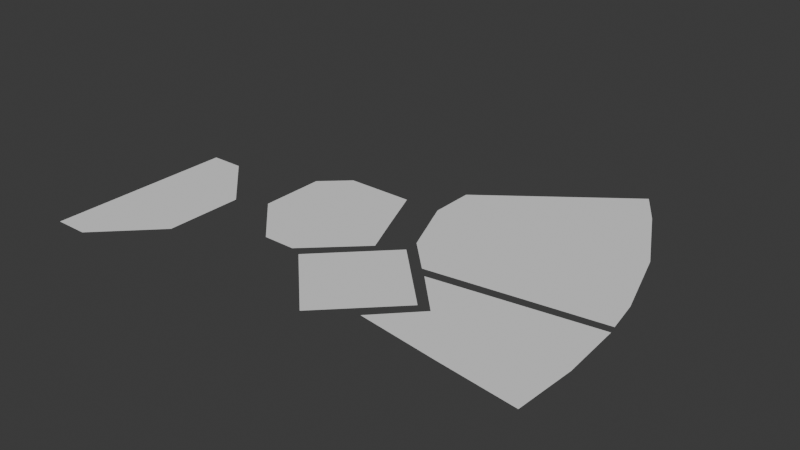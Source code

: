 # Source: JudgeAreas.blend  (saved by Blender 4.2.66; exported with 4.5.12 LTS)
import bpy
from mathutils import Matrix  # noqa: F401  (used for matrix-valued properties, if any)

bpy.ops.wm.read_factory_settings(use_empty=True)
scene = bpy.context.scene
scene.name = 'Scene'

# ---- collections
col_collection = bpy.data.collections.new('Collection'); scene.collection.children.link(col_collection)

# ---- world
world_world = bpy.data.worlds.new('World'); scene.world = world_world
world_world.use_nodes = True; world_world.node_tree.nodes.clear()
_N = world_world.node_tree.nodes; _L = world_world.node_tree.links
n0 = _N.new('ShaderNodeOutputWorld'); n0.name = 'World Output'; n0.location = (300, 300)
n1 = _N.new('ShaderNodeBackground'); n1.name = 'Background'; n1.location = (10, 300)
n1.inputs[0].default_value = (0.05088, 0.05088, 0.05088, 1.0)
_L.new(n1.outputs[0], n0.inputs[0])
n0.is_active_output = True
world_world.color = (0.05088, 0.05088, 0.05088)
world_world.sun_shadow_jitter_overblur = 0.0

# ---- meshes
me_x = bpy.data.meshes.new('平面')
me_x.from_pydata([(0.02997, -0.4803, 0.0), (0.482, -0.1994, 0.0), (0.02997, 0.4795, 0.0), (0.482, 0.2003, 0.0), (0.2003, -0.4803, 0.0), (0.2003, 0.4795, 0.0)], [], [(4, 1, 3, 5), (0, 4, 5, 2)])
_uv = me_x.uv_layers.new(name='UV 贴图')
_uv.uv.foreach_set('vector', [0.5, 0.0, 1.0, 0.0, 1.0, 1.0, 0.5, 1.0, 0.0, 0.0, 0.5, 0.0, 0.5, 1.0, 0.0, 1.0])
me_x.update()
me_001 = bpy.data.meshes.new('平面.001')
me_001.from_pydata([(1.099, -2.847e-09, 0.0), (1.434, -0.3348, 0.0), (1.434, 0.3348, 0.0), (1.769, 2.538e-08, 0.0)], [], [(0, 1, 3, 2)])
_uv = me_001.uv_layers.new(name='UV 贴图')
_uv.uv.foreach_set('vector', [0.0, 0.0, 1.0, 0.0, 1.0, 1.0, 0.0, 1.0])
me_001.update()
me_002 = bpy.data.meshes.new('平面.002')
me_002.from_pydata([(1.643, -0.2044, 0.0), (2.475, -0.3157, 0.0), (1.643, 0.201, 0.0), (2.472, 0.3209, 0.0), (1.838, -0.001664, 0.0), (2.492, 0.0002492, 0.0), (2.067, -0.2636, 0.0), (2.067, 0.2621, 0.0), (2.18, -0.0007072, 0.0)], [], [(8, 5, 3, 7), (6, 1, 5, 8), (0, 6, 8, 4), (4, 8, 7, 2)])
_uv = me_002.uv_layers.new(name='UV 贴图')
_uv.uv.foreach_set('vector', [0.5, 0.5, 1.0, 0.5, 1.0, 1.0, 0.5, 1.0, 0.5, 0.0, 1.0, 0.0, 1.0, 0.5, 0.5, 0.5, 0.0, 0.0, 0.5, 0.0, 0.5, 0.5, 0.0, 0.5, 0.0, 0.5, 0.5, 0.5, 0.5, 1.0, 0.0, 1.0])
me_002.update()
me_003 = bpy.data.meshes.new('平面.003')
me_003.from_pydata([(1.431, 0.4104, 0.0), (2.463, 0.3639, 0.0), (1.301, 0.7278, 0.0), (2.005, 1.479, 0.0), (1.372, 0.5547, 0.0), (2.314, 0.9236, 0.0), (1.594, 0.2459, 0.0), (1.301, 0.952, 0.0), (1.448, 0.5881, 0.0), (1.401, 0.4826, 0.0), (2.433, 0.5402, 0.0), (1.521, 0.417, 0.0), (2.12, 1.299, 0.0), (1.336, 0.6412, 0.0), (1.375, 0.7701, 0.0)], [], [(14, 12, 3, 7), (11, 10, 5, 8), (9, 11, 8, 4), (13, 14, 7, 2), (0, 6, 11, 9), (6, 1, 10, 11), (4, 8, 14, 13), (8, 5, 12, 14)])
_uv = me_003.uv_layers.new(name='UV 贴图')
_uv.uv.foreach_set('vector', [0.5, 0.75, 1.0, 0.75, 1.0, 1.0, 0.5, 1.0, 0.5, 0.25, 1.0, 0.25, 1.0, 0.5, 0.5, 0.5, 0.0, 0.25, 0.5, 0.25, 0.5, 0.5, 0.0, 0.5, 0.0, 0.75, 0.5, 0.75, 0.5, 1.0, 0.0, 1.0, 0.0, 0.0, 0.5, 0.0, 0.5, 0.25, 0.0, 0.25, 0.5, 0.0, 1.0, 0.0, 1.0, 0.25, 0.5, 0.25, 0.0, 0.5, 0.5, 0.5, 0.5, 0.75, 0.0, 0.75, 0.5, 0.5, 1.0, 0.5, 1.0, 0.75, 0.5, 0.75])
me_003.update()
me_004 = bpy.data.meshes.new('平面.004')
me_004.from_pydata([(0.6338, 0.2671, 0.0), (1.039, 0.02168, 0.0), (0.6338, 0.6003, 0.0), (1.116, 0.7252, 0.0), (0.8726, 0.02168, 0.0), (0.9498, 0.02168, 0.0), (1.074, 0.7252, 0.0), (0.77, 0.7252, 0.0), (0.6338, 0.4907, 0.0), (0.6338, 0.3764, 0.0), (1.305, 0.2739, 0.0), (1.213, 0.4907, 0.0), (0.8537, 0.2562, 0.0), (0.8537, 0.4907, 0.0), (1.074, 0.2562, 0.0), (1.074, 0.4907, 0.0)], [], [(15, 11, 3, 6), (8, 13, 7, 2), (13, 15, 6, 7), (4, 5, 14, 12), (12, 14, 15, 13), (0, 4, 12, 9), (9, 12, 13, 8), (5, 1, 10, 14), (14, 10, 11, 15)])
_uv = me_004.uv_layers.new(name='UV 贴图')
_uv.uv.foreach_set('vector', [0.6667, 0.6667, 1.0, 0.6667, 1.0, 1.0, 0.6667, 1.0, 0.0, 0.6667, 0.3333, 0.6667, 0.3333, 1.0, 0.0, 1.0, 0.3333, 0.6667, 0.6667, 0.6667, 0.6667, 1.0, 0.3333, 1.0, 0.3333, 0.0, 0.6667, 0.0, 0.6667, 0.3333, 0.3333, 0.3333, 0.3333, 0.3333, 0.6667, 0.3333, 0.6667, 0.6667, 0.3333, 0.6667, 0.0, 0.0, 0.3333, 0.0, 0.3333, 0.3333, 0.0, 0.3333, 0.0, 0.3333, 0.3333, 0.3333, 0.3333, 0.6667, 0.0, 0.6667, 0.6667, 0.0, 1.0, 0.0, 1.0, 0.3333, 0.6667, 0.3333, 0.6667, 0.3333, 1.0, 0.3333, 1.0, 0.6667, 0.6667, 0.6667])
me_004.update()

# ---- objects
ob_x = bpy.data.objects.new('空物体', None)
ob_c = bpy.data.objects.new('C', me_x)
ob_e = bpy.data.objects.new('E', me_001)
ob_d = bpy.data.objects.new('D', me_002)
ob_a = bpy.data.objects.new('A', me_003)
ob_b = bpy.data.objects.new('B', me_004)

# ---- transforms, parenting, visibility, modifiers, constraints
ob_x.location = (0.0, -0.005864, 0.0)
ob_x.empty_display_type = 'IMAGE'
ob_x.empty_display_size = 5.0
ob_c.location = (0.0, 0.0, 0.0)
ob_e.location = (0.0, 0.0, 0.0)
ob_d.location = (0.0, 0.0, 0.0)
ob_a.location = (0.0, 0.0, 0.0)
ob_b.location = (0.0, 0.0, 0.0)

# ---- collection membership
col_collection.objects.link(ob_x)
col_collection.objects.link(ob_c)
col_collection.objects.link(ob_e)
col_collection.objects.link(ob_d)
col_collection.objects.link(ob_a)
col_collection.objects.link(ob_b)

# ---- scene / render settings (as saved in the file)
scene.frame_start = 1; scene.frame_end = 250; scene.frame_set(1)
scene.render.engine = 'BLENDER_EEVEE_NEXT'
bpy.context.view_layer.update()

# ---- added for rendering (the .blend has no active camera and no usable light): camera, sun
cam_auto = bpy.data.cameras.new('AutoCamera')
cam_auto.lens = 50.0
cam_auto.sensor_width = 36.0
cam_auto.clip_end = 1000.0
ob_auto_camera = bpy.data.objects.new('AutoCamera', cam_auto)
scene.collection.objects.link(ob_auto_camera)
ob_auto_camera.location = (4.17187, -2.99397, 2.32875)
ob_auto_camera.rotation_euler = (1.09748, -7.21219e-08, 0.694738)
scene.camera = ob_auto_camera
light_auto_sun = bpy.data.lights.new('AutoSun', 'SUN')
light_auto_sun.energy = 3.0
light_auto_sun.angle = 0.0523599
ob_auto_sun = bpy.data.objects.new('AutoSun', light_auto_sun)
scene.collection.objects.link(ob_auto_sun)
ob_auto_sun.rotation_euler = (0.872665, 0.174533, 0.523599)
bpy.context.view_layer.update()
